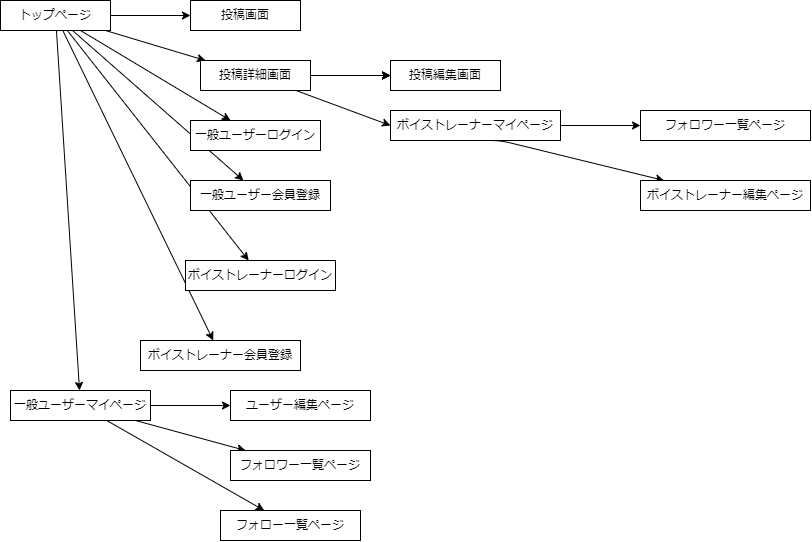

The diagram above was exported from draw.io. Its source (the exported page's mxGraphModel, read from the mxfile embedded in the PNG):
<mxGraphModel dx="738" dy="289" grid="1" gridSize="10" guides="1" tooltips="1" connect="1" arrows="1" fold="1" page="1" pageScale="1" pageWidth="850" pageHeight="1100" math="0" shadow="0">
  <root>
    <mxCell id="0" />
    <mxCell id="1" parent="0" />
    <mxCell id="10" value="" style="edgeStyle=none;html=1;" edge="1" parent="1" source="2" target="9">
      <mxGeometry relative="1" as="geometry">
        <Array as="points" />
      </mxGeometry>
    </mxCell>
    <mxCell id="19" value="" style="edgeStyle=none;html=1;" edge="1" parent="1" source="2" target="18">
      <mxGeometry relative="1" as="geometry" />
    </mxCell>
    <mxCell id="22" value="" style="edgeStyle=none;html=1;" edge="1" parent="1" source="2" target="21">
      <mxGeometry relative="1" as="geometry">
        <Array as="points" />
      </mxGeometry>
    </mxCell>
    <mxCell id="44" value="" style="edgeStyle=none;html=1;" edge="1" parent="1" source="2" target="43">
      <mxGeometry relative="1" as="geometry" />
    </mxCell>
    <mxCell id="46" value="" style="edgeStyle=none;html=1;" edge="1" parent="1" source="2" target="45">
      <mxGeometry relative="1" as="geometry" />
    </mxCell>
    <mxCell id="48" value="" style="edgeStyle=none;html=1;" edge="1" parent="1" source="2" target="47">
      <mxGeometry relative="1" as="geometry" />
    </mxCell>
    <mxCell id="50" value="" style="edgeStyle=none;html=1;" edge="1" parent="1" source="2" target="49">
      <mxGeometry relative="1" as="geometry" />
    </mxCell>
    <mxCell id="2" value="トップページ" style="rounded=0;whiteSpace=wrap;html=1;" vertex="1" parent="1">
      <mxGeometry x="30" y="250" width="110" height="30" as="geometry" />
    </mxCell>
    <mxCell id="9" value="投稿画面" style="rounded=0;whiteSpace=wrap;html=1;" vertex="1" parent="1">
      <mxGeometry x="220" y="250" width="110" height="30" as="geometry" />
    </mxCell>
    <mxCell id="54" value="" style="edgeStyle=none;html=1;" edge="1" parent="1" source="18" target="53">
      <mxGeometry relative="1" as="geometry" />
    </mxCell>
    <mxCell id="55" value="" style="edgeStyle=none;html=1;" edge="1" parent="1" source="18" target="53">
      <mxGeometry relative="1" as="geometry" />
    </mxCell>
    <mxCell id="56" value="" style="edgeStyle=none;html=1;" edge="1" parent="1" source="18" target="53">
      <mxGeometry relative="1" as="geometry" />
    </mxCell>
    <mxCell id="63" style="edgeStyle=none;html=1;entryX=0;entryY=0.5;entryDx=0;entryDy=0;" edge="1" parent="1" source="18" target="61">
      <mxGeometry relative="1" as="geometry" />
    </mxCell>
    <mxCell id="18" value="投稿詳細画面" style="rounded=0;whiteSpace=wrap;html=1;" vertex="1" parent="1">
      <mxGeometry x="230" y="310" width="110" height="30" as="geometry" />
    </mxCell>
    <mxCell id="21" value="一般ユーザーログイン" style="rounded=0;whiteSpace=wrap;html=1;" vertex="1" parent="1">
      <mxGeometry x="220" y="370" width="130" height="30" as="geometry" />
    </mxCell>
    <mxCell id="43" value="一般ユーザー会員登録" style="rounded=0;whiteSpace=wrap;html=1;" vertex="1" parent="1">
      <mxGeometry x="220" y="430" width="140" height="30" as="geometry" />
    </mxCell>
    <mxCell id="45" value="ボイストレーナーログイン" style="rounded=0;whiteSpace=wrap;html=1;" vertex="1" parent="1">
      <mxGeometry x="215" y="510" width="150" height="30" as="geometry" />
    </mxCell>
    <mxCell id="47" value="ボイストレーナー会員登録" style="rounded=0;whiteSpace=wrap;html=1;" vertex="1" parent="1">
      <mxGeometry x="170" y="590" width="160" height="30" as="geometry" />
    </mxCell>
    <mxCell id="72" value="" style="edgeStyle=none;html=1;" edge="1" parent="1" source="49" target="71">
      <mxGeometry relative="1" as="geometry" />
    </mxCell>
    <mxCell id="74" value="" style="edgeStyle=none;html=1;" edge="1" parent="1" source="49" target="73">
      <mxGeometry relative="1" as="geometry" />
    </mxCell>
    <mxCell id="76" value="" style="edgeStyle=none;html=1;" edge="1" parent="1" source="49" target="75">
      <mxGeometry relative="1" as="geometry" />
    </mxCell>
    <mxCell id="49" value="一般ユーザーマイページ" style="rounded=0;whiteSpace=wrap;html=1;" vertex="1" parent="1">
      <mxGeometry x="40" y="640" width="140" height="30" as="geometry" />
    </mxCell>
    <mxCell id="53" value="投稿編集画面" style="rounded=0;whiteSpace=wrap;html=1;" vertex="1" parent="1">
      <mxGeometry x="420" y="310" width="110" height="30" as="geometry" />
    </mxCell>
    <mxCell id="65" value="" style="edgeStyle=none;html=1;" edge="1" parent="1" source="61" target="64">
      <mxGeometry relative="1" as="geometry" />
    </mxCell>
    <mxCell id="70" value="" style="edgeStyle=none;html=1;" edge="1" parent="1" source="61" target="66">
      <mxGeometry relative="1" as="geometry">
        <Array as="points">
          <mxPoint x="500" y="390" />
          <mxPoint x="530" y="390" />
        </Array>
      </mxGeometry>
    </mxCell>
    <mxCell id="61" value="ボイストレーナーマイページ" style="rounded=0;whiteSpace=wrap;html=1;" vertex="1" parent="1">
      <mxGeometry x="420" y="360" width="170" height="30" as="geometry" />
    </mxCell>
    <mxCell id="64" value="フォロワー一覧ページ" style="rounded=0;whiteSpace=wrap;html=1;" vertex="1" parent="1">
      <mxGeometry x="670" y="360" width="170" height="30" as="geometry" />
    </mxCell>
    <mxCell id="66" value="ボイストレーナー編集ページ" style="rounded=0;whiteSpace=wrap;html=1;" vertex="1" parent="1">
      <mxGeometry x="670" y="430" width="170" height="30" as="geometry" />
    </mxCell>
    <mxCell id="71" value="ユーザー編集ページ" style="rounded=0;whiteSpace=wrap;html=1;" vertex="1" parent="1">
      <mxGeometry x="260" y="640" width="140" height="30" as="geometry" />
    </mxCell>
    <mxCell id="73" value="フォロワー一覧ページ" style="rounded=0;whiteSpace=wrap;html=1;" vertex="1" parent="1">
      <mxGeometry x="260" y="700" width="140" height="30" as="geometry" />
    </mxCell>
    <mxCell id="75" value="フォロー一覧ページ" style="rounded=0;whiteSpace=wrap;html=1;" vertex="1" parent="1">
      <mxGeometry x="250" y="760" width="140" height="30" as="geometry" />
    </mxCell>
  </root>
</mxGraphModel>